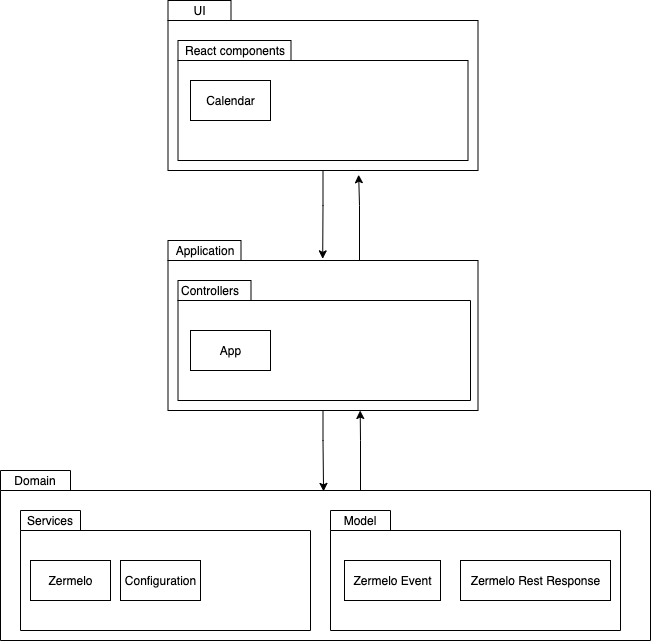

The diagram above was exported from draw.io. Its source (the exported page's mxGraphModel, read from the mxfile embedded in the PNG):
<mxGraphModel dx="922" dy="675" grid="1" gridSize="10" guides="1" tooltips="1" connect="1" arrows="1" fold="1" page="1" pageScale="1" pageWidth="827" pageHeight="1169" background="none" math="0" shadow="0">
  <root>
    <mxCell id="0" />
    <mxCell id="1" parent="0" />
    <mxCell id="Wv3gFFmux-Sxft9ZGpRg-19" style="edgeStyle=orthogonalEdgeStyle;rounded=0;orthogonalLoop=1;jettySize=auto;html=1;exitX=0.5;exitY=1;exitDx=0;exitDy=0;exitPerimeter=0;entryX=0.499;entryY=0.108;entryDx=0;entryDy=0;entryPerimeter=0;" edge="1" parent="1" source="jsp44pZ8knWJWXQbmobV-1" target="jsp44pZ8knWJWXQbmobV-2">
      <mxGeometry relative="1" as="geometry" />
    </mxCell>
    <object label="" id="jsp44pZ8knWJWXQbmobV-1">
      <mxCell style="shape=folder;fontStyle=1;spacingTop=10;tabWidth=63;tabHeight=20;tabPosition=left;html=1;" parent="1" vertex="1">
        <mxGeometry x="237.5" y="210" width="310" height="170" as="geometry" />
      </mxCell>
    </object>
    <mxCell id="Wv3gFFmux-Sxft9ZGpRg-20" style="edgeStyle=orthogonalEdgeStyle;rounded=0;orthogonalLoop=1;jettySize=auto;html=1;exitX=0;exitY=0;exitDx=191.5;exitDy=20;exitPerimeter=0;entryX=0.615;entryY=1.025;entryDx=0;entryDy=0;entryPerimeter=0;" edge="1" parent="1" source="jsp44pZ8knWJWXQbmobV-2" target="jsp44pZ8knWJWXQbmobV-1">
      <mxGeometry relative="1" as="geometry" />
    </mxCell>
    <mxCell id="Wv3gFFmux-Sxft9ZGpRg-24" style="edgeStyle=orthogonalEdgeStyle;rounded=0;orthogonalLoop=1;jettySize=auto;html=1;exitX=0.5;exitY=1;exitDx=0;exitDy=0;exitPerimeter=0;entryX=0.497;entryY=0.123;entryDx=0;entryDy=0;entryPerimeter=0;" edge="1" parent="1" source="jsp44pZ8knWJWXQbmobV-2" target="jsp44pZ8knWJWXQbmobV-3">
      <mxGeometry relative="1" as="geometry" />
    </mxCell>
    <mxCell id="jsp44pZ8knWJWXQbmobV-2" value="" style="shape=folder;fontStyle=1;spacingTop=10;tabWidth=73;tabHeight=20;tabPosition=left;html=1;" parent="1" vertex="1">
      <mxGeometry x="237.5" y="450" width="310" height="170" as="geometry" />
    </mxCell>
    <mxCell id="Wv3gFFmux-Sxft9ZGpRg-25" style="edgeStyle=orthogonalEdgeStyle;rounded=0;orthogonalLoop=1;jettySize=auto;html=1;exitX=0;exitY=0;exitDx=360;exitDy=20;exitPerimeter=0;entryX=0.62;entryY=1;entryDx=0;entryDy=0;entryPerimeter=0;" edge="1" parent="1" source="jsp44pZ8knWJWXQbmobV-3" target="jsp44pZ8knWJWXQbmobV-2">
      <mxGeometry relative="1" as="geometry" />
    </mxCell>
    <mxCell id="jsp44pZ8knWJWXQbmobV-3" value="" style="shape=folder;fontStyle=1;spacingTop=10;tabWidth=70;tabHeight=20;tabPosition=left;html=1;" parent="1" vertex="1">
      <mxGeometry x="70" y="680" width="650" height="170" as="geometry" />
    </mxCell>
    <mxCell id="jsp44pZ8knWJWXQbmobV-17" value="UI" style="text;html=1;strokeColor=none;fillColor=none;align=center;verticalAlign=middle;whiteSpace=wrap;rounded=0;" parent="1" vertex="1">
      <mxGeometry x="237.5" y="210" width="62.5" height="20" as="geometry" />
    </mxCell>
    <mxCell id="jsp44pZ8knWJWXQbmobV-33" value="" style="shape=folder;fontStyle=1;spacingTop=10;tabWidth=113;tabHeight=20;tabPosition=left;html=1;" parent="1" vertex="1">
      <mxGeometry x="247.5" y="250" width="290" height="120" as="geometry" />
    </mxCell>
    <mxCell id="jsp44pZ8knWJWXQbmobV-31" value="Application" style="text;html=1;strokeColor=none;fillColor=none;align=center;verticalAlign=middle;whiteSpace=wrap;rounded=0;" parent="1" vertex="1">
      <mxGeometry x="245" y="450" width="60" height="20" as="geometry" />
    </mxCell>
    <mxCell id="jsp44pZ8knWJWXQbmobV-32" value="Domain" style="text;html=1;strokeColor=none;fillColor=none;align=center;verticalAlign=middle;whiteSpace=wrap;rounded=0;" parent="1" vertex="1">
      <mxGeometry x="70" y="680" width="70" height="20" as="geometry" />
    </mxCell>
    <mxCell id="jsp44pZ8knWJWXQbmobV-12" value="Calendar" style="html=1;" parent="1" vertex="1">
      <mxGeometry x="260" y="290" width="80" height="40" as="geometry" />
    </mxCell>
    <mxCell id="jsp44pZ8knWJWXQbmobV-35" value="React components" style="text;html=1;strokeColor=none;fillColor=none;align=center;verticalAlign=middle;whiteSpace=wrap;rounded=0;" parent="1" vertex="1">
      <mxGeometry x="240" y="250" width="130" height="20" as="geometry" />
    </mxCell>
    <mxCell id="Wv3gFFmux-Sxft9ZGpRg-1" value="" style="shape=folder;fontStyle=1;spacingTop=10;tabWidth=73;tabHeight=20;tabPosition=left;html=1;" vertex="1" parent="1">
      <mxGeometry x="247.5" y="490" width="292.5" height="120" as="geometry" />
    </mxCell>
    <mxCell id="Wv3gFFmux-Sxft9ZGpRg-3" value="Controllers" style="text;html=1;strokeColor=none;fillColor=none;align=center;verticalAlign=middle;whiteSpace=wrap;rounded=0;" vertex="1" parent="1">
      <mxGeometry x="250" y="490" width="60" height="20" as="geometry" />
    </mxCell>
    <mxCell id="Wv3gFFmux-Sxft9ZGpRg-5" value="App" style="html=1;" vertex="1" parent="1">
      <mxGeometry x="260" y="540" width="80" height="40" as="geometry" />
    </mxCell>
    <mxCell id="Wv3gFFmux-Sxft9ZGpRg-6" value="" style="shape=folder;fontStyle=1;spacingTop=10;tabWidth=60;tabHeight=20;tabPosition=left;html=1;" vertex="1" parent="1">
      <mxGeometry x="90" y="720" width="290" height="120" as="geometry" />
    </mxCell>
    <mxCell id="Wv3gFFmux-Sxft9ZGpRg-7" value="Services" style="text;html=1;strokeColor=none;fillColor=none;align=center;verticalAlign=middle;whiteSpace=wrap;rounded=0;" vertex="1" parent="1">
      <mxGeometry x="90" y="720" width="60" height="20" as="geometry" />
    </mxCell>
    <mxCell id="Wv3gFFmux-Sxft9ZGpRg-8" value="Zermelo" style="html=1;" vertex="1" parent="1">
      <mxGeometry x="100" y="770" width="80" height="40" as="geometry" />
    </mxCell>
    <mxCell id="Wv3gFFmux-Sxft9ZGpRg-9" value="Configuration" style="html=1;" vertex="1" parent="1">
      <mxGeometry x="190" y="770" width="80" height="40" as="geometry" />
    </mxCell>
    <mxCell id="Wv3gFFmux-Sxft9ZGpRg-13" value="" style="shape=folder;fontStyle=1;spacingTop=10;tabWidth=60;tabHeight=20;tabPosition=left;html=1;" vertex="1" parent="1">
      <mxGeometry x="400" y="720" width="290" height="120" as="geometry" />
    </mxCell>
    <mxCell id="Wv3gFFmux-Sxft9ZGpRg-14" value="Model" style="text;html=1;strokeColor=none;fillColor=none;align=center;verticalAlign=middle;whiteSpace=wrap;rounded=0;" vertex="1" parent="1">
      <mxGeometry x="400" y="720" width="60" height="20" as="geometry" />
    </mxCell>
    <mxCell id="Wv3gFFmux-Sxft9ZGpRg-15" value="Zermelo Event" style="html=1;" vertex="1" parent="1">
      <mxGeometry x="414" y="770" width="96" height="40" as="geometry" />
    </mxCell>
    <mxCell id="Wv3gFFmux-Sxft9ZGpRg-16" value="Zermelo Rest Response" style="html=1;" vertex="1" parent="1">
      <mxGeometry x="530" y="770" width="150" height="40" as="geometry" />
    </mxCell>
  </root>
</mxGraphModel>